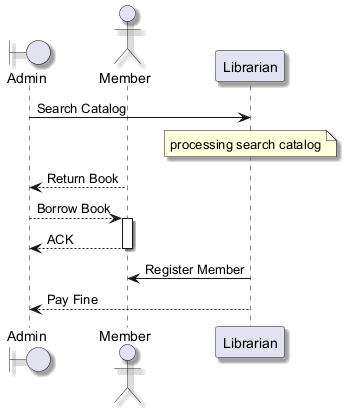

The diagram above was rendered by PlantUML. Its source (embedded in the PNG):
@startuml
skinparam backgroundColor #FFFFFF
skinparam classBackgroundColor #E8F4FA
skinparam classBorderColor #2C7DA0
skinparam shadowing true
boundary "Admin" as A
actor "Member" as M
participant "Librarian" as L
A -> L : Search Catalog
note over L : processing search catalog
M --> A : Return Book
A --> M : Borrow Book
activate M
M --> A : ACK
deactivate M
L -> M : Register Member
L --> A : Pay Fine
@enduml